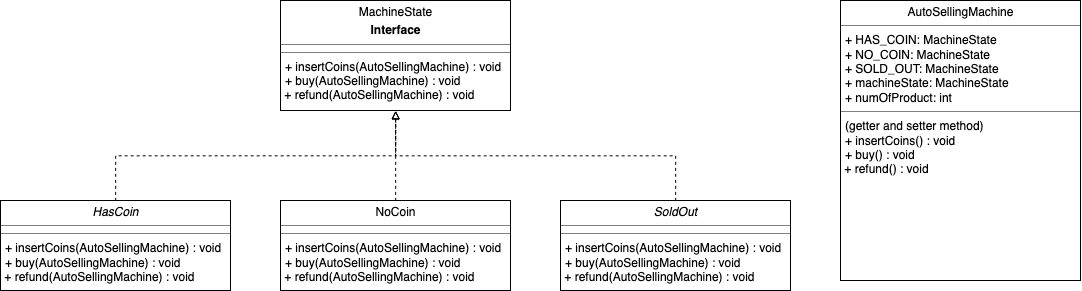

The diagram above was exported from draw.io. Its source (the exported page's mxGraphModel, read from the mxfile embedded in the PNG):
<mxGraphModel dx="723" dy="588" grid="1" gridSize="10" guides="1" tooltips="1" connect="1" arrows="1" fold="1" page="1" pageScale="1" pageWidth="1169" pageHeight="827" math="0" shadow="0">
  <root>
    <mxCell id="0" />
    <mxCell id="1" parent="0" />
    <mxCell id="t7tK86iP1qIQWrcROFxy-1" value="&lt;p style=&quot;margin: 0px ; margin-top: 4px ; text-align: center&quot;&gt;MachineState&lt;b&gt;&lt;br&gt;&lt;/b&gt;&lt;/p&gt;&lt;p style=&quot;margin: 0px ; margin-top: 4px ; text-align: center&quot;&gt;&lt;b&gt;Interface&lt;/b&gt;&lt;/p&gt;&lt;hr size=&quot;1&quot;&gt;&lt;hr size=&quot;1&quot;&gt;&lt;p style=&quot;margin: 0px ; margin-left: 4px&quot;&gt;+ insertCoins(AutoSellingMachine) : void&lt;br&gt;+ buy(AutoSellingMachine) : void&lt;br&gt;&lt;/p&gt;&lt;div&gt;&amp;nbsp;+ refund(AutoSellingMachine) : void&lt;br&gt;&lt;/div&gt;&lt;div&gt;&lt;br&gt;&lt;/div&gt;" style="verticalAlign=top;align=left;overflow=fill;fontSize=12;fontFamily=Helvetica;html=1;" vertex="1" parent="1">
      <mxGeometry x="321" y="40" width="230" height="110" as="geometry" />
    </mxCell>
    <mxCell id="t7tK86iP1qIQWrcROFxy-29" style="edgeStyle=orthogonalEdgeStyle;rounded=0;orthogonalLoop=1;jettySize=auto;html=1;exitX=0.5;exitY=0;exitDx=0;exitDy=0;entryX=0.5;entryY=1;entryDx=0;entryDy=0;dashed=1;endArrow=block;endFill=0;" edge="1" parent="1" source="t7tK86iP1qIQWrcROFxy-25" target="t7tK86iP1qIQWrcROFxy-1">
      <mxGeometry relative="1" as="geometry" />
    </mxCell>
    <mxCell id="t7tK86iP1qIQWrcROFxy-25" value="&lt;p style=&quot;margin: 0px ; margin-top: 4px ; text-align: center&quot;&gt;&lt;i&gt;HasCoin&lt;/i&gt;&lt;br&gt;&lt;/p&gt;&lt;hr size=&quot;1&quot;&gt;&lt;hr size=&quot;1&quot;&gt;&lt;p style=&quot;margin: 0px ; margin-left: 4px&quot;&gt;+ insertCoins(AutoSellingMachine) : void&lt;br&gt;+ buy(AutoSellingMachine) : void&lt;br&gt;&lt;/p&gt;&amp;nbsp;+ refund(AutoSellingMachine) : void" style="verticalAlign=top;align=left;overflow=fill;fontSize=12;fontFamily=Helvetica;html=1;" vertex="1" parent="1">
      <mxGeometry x="41" y="240" width="230" height="90" as="geometry" />
    </mxCell>
    <mxCell id="t7tK86iP1qIQWrcROFxy-30" style="edgeStyle=orthogonalEdgeStyle;rounded=0;orthogonalLoop=1;jettySize=auto;html=1;exitX=0.5;exitY=0;exitDx=0;exitDy=0;entryX=0.5;entryY=1;entryDx=0;entryDy=0;dashed=1;endArrow=block;endFill=0;" edge="1" parent="1" source="t7tK86iP1qIQWrcROFxy-26" target="t7tK86iP1qIQWrcROFxy-1">
      <mxGeometry relative="1" as="geometry" />
    </mxCell>
    <mxCell id="t7tK86iP1qIQWrcROFxy-26" value="&lt;p style=&quot;margin: 0px ; margin-top: 4px ; text-align: center&quot;&gt;NoCoin&lt;br&gt;&lt;/p&gt;&lt;hr size=&quot;1&quot;&gt;&lt;hr size=&quot;1&quot;&gt;&lt;p style=&quot;margin: 0px ; margin-left: 4px&quot;&gt;+ insertCoins(AutoSellingMachine) : void&lt;br&gt;+ buy(AutoSellingMachine) : void&lt;br&gt;&lt;/p&gt;&amp;nbsp;+ refund(AutoSellingMachine) : void" style="verticalAlign=top;align=left;overflow=fill;fontSize=12;fontFamily=Helvetica;html=1;" vertex="1" parent="1">
      <mxGeometry x="321" y="240" width="230" height="90" as="geometry" />
    </mxCell>
    <mxCell id="t7tK86iP1qIQWrcROFxy-31" style="edgeStyle=orthogonalEdgeStyle;rounded=0;orthogonalLoop=1;jettySize=auto;html=1;exitX=0.5;exitY=0;exitDx=0;exitDy=0;entryX=0.5;entryY=1;entryDx=0;entryDy=0;dashed=1;endArrow=block;endFill=0;" edge="1" parent="1" source="t7tK86iP1qIQWrcROFxy-27" target="t7tK86iP1qIQWrcROFxy-1">
      <mxGeometry relative="1" as="geometry" />
    </mxCell>
    <mxCell id="t7tK86iP1qIQWrcROFxy-27" value="&lt;p style=&quot;margin: 0px ; margin-top: 4px ; text-align: center&quot;&gt;&lt;i&gt;SoldOut&lt;/i&gt;&lt;br&gt;&lt;/p&gt;&lt;hr size=&quot;1&quot;&gt;&lt;hr size=&quot;1&quot;&gt;&lt;p style=&quot;margin: 0px ; margin-left: 4px&quot;&gt;+ insertCoins(AutoSellingMachine) : void&lt;br&gt;+ buy(AutoSellingMachine) : void&lt;br&gt;&lt;/p&gt;&amp;nbsp;+ refund(AutoSellingMachine) : void" style="verticalAlign=top;align=left;overflow=fill;fontSize=12;fontFamily=Helvetica;html=1;" vertex="1" parent="1">
      <mxGeometry x="601" y="240" width="230" height="90" as="geometry" />
    </mxCell>
    <mxCell id="t7tK86iP1qIQWrcROFxy-33" value="&lt;p style=&quot;margin: 0px ; margin-top: 4px ; text-align: center&quot;&gt;AutoSellingMachine&lt;br&gt;&lt;/p&gt;&lt;hr size=&quot;1&quot;&gt;&lt;p style=&quot;margin: 0px ; margin-left: 4px&quot;&gt;+ HAS_COIN: MachineState&lt;br&gt;+ NO_COIN: MachineState&lt;/p&gt;&lt;p style=&quot;margin: 0px ; margin-left: 4px&quot;&gt;+ SOLD_OUT: MachineState&lt;/p&gt;&lt;p style=&quot;margin: 0px ; margin-left: 4px&quot;&gt;+ machineState: MachineState&lt;/p&gt;&lt;p style=&quot;margin: 0px ; margin-left: 4px&quot;&gt;+ numOfProduct: int&lt;br&gt;&lt;/p&gt;&lt;hr size=&quot;1&quot;&gt;&lt;p style=&quot;margin: 0px ; margin-left: 4px&quot;&gt;(getter and setter method)&lt;/p&gt;&lt;p style=&quot;margin: 0px ; margin-left: 4px&quot;&gt;+ insertCoins() : void&lt;br&gt;+ buy() : void&lt;br&gt;&lt;/p&gt;&amp;nbsp;+ refund() : void" style="verticalAlign=top;align=left;overflow=fill;fontSize=12;fontFamily=Helvetica;html=1;" vertex="1" parent="1">
      <mxGeometry x="881" y="40" width="240" height="280" as="geometry" />
    </mxCell>
  </root>
</mxGraphModel>